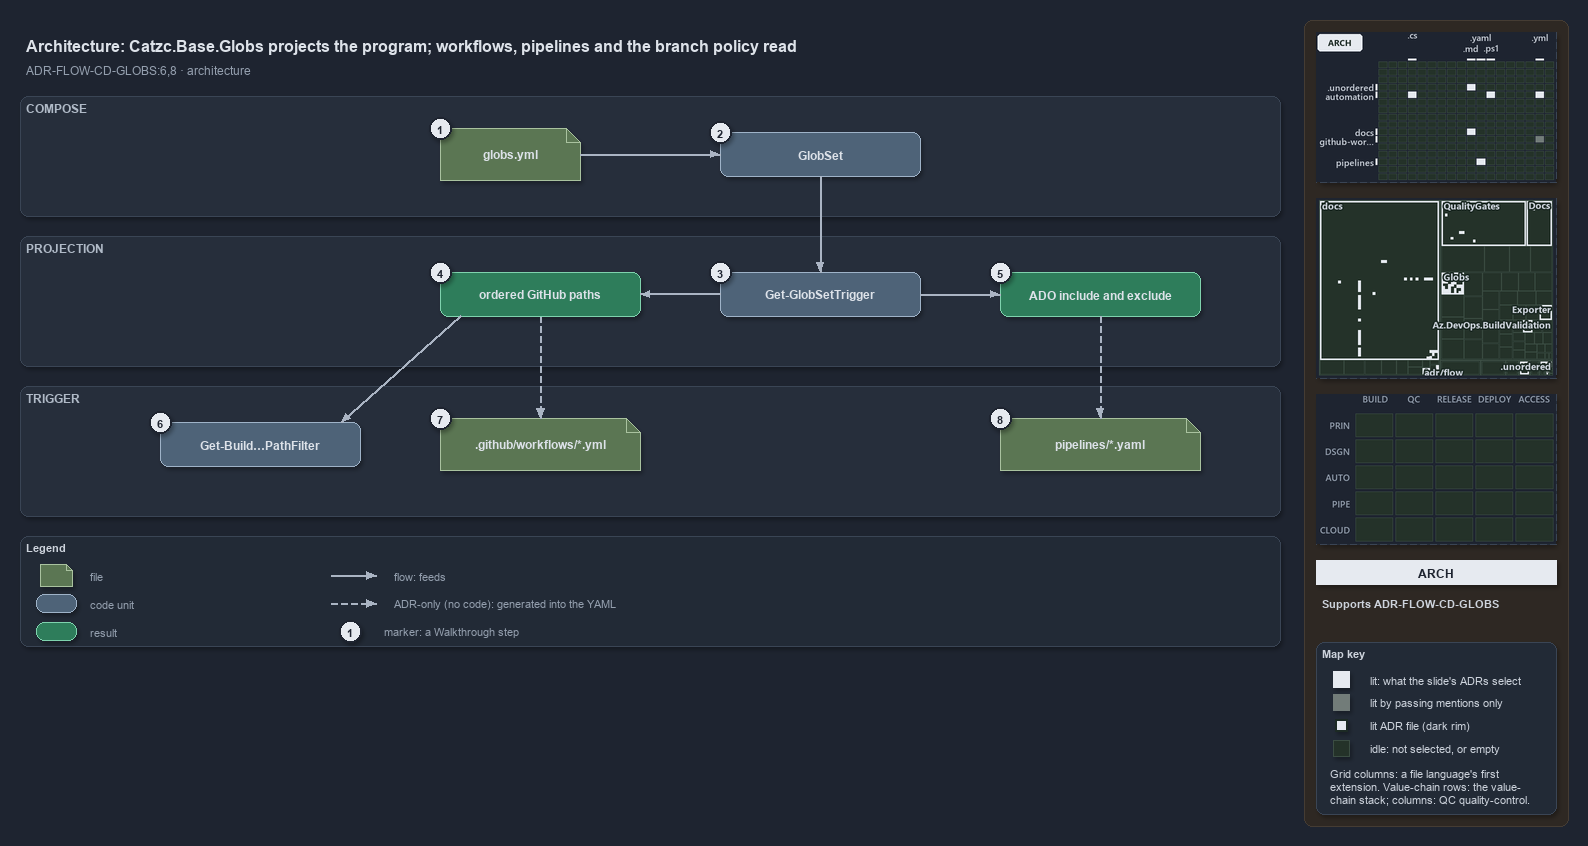

The diagram above was exported from draw.io. Its source (the exported page's mxGraphModel, read from the mxfile embedded in the PNG):
<mxGraphModel dx="1024" dy="768" grid="0" gridSize="10" guides="1" tooltips="1" connect="1" arrows="1" fold="1" page="1" pageScale="1" pageWidth="1572" pageHeight="660" background="#1E2430" math="0" shadow="1">
  <root>
    <mxCell id="0" />
    <mxCell id="1" parent="0" />
    <mxCell id="sidebar-bg" value="" style="rounded=1;arcSize=2;html=1;fillColor=#2E2823;strokeColor=#453C33;shadow=0;" vertex="1" parent="1">
      <mxGeometry x="1304" y="4" width="264" height="806" as="geometry" />
    </mxCell>
    <mxCell id="title" value="Architecture: Catzc.Base.Globs projects the program; workflows, pipelines and the branch policy read" style="text;html=1;align=left;verticalAlign=middle;fontSize=16;fontStyle=1;fontColor=#DDE2E9;" vertex="1" parent="1">
      <mxGeometry x="20" y="14" width="1260" height="30" as="geometry" />
    </mxCell>
    <mxCell id="subtitle" value="ADR-FLOW-CD-GLOBS:6,8 &amp;#183; architecture" style="text;html=1;align=left;verticalAlign=middle;fontSize=12;fontColor=#949FAE;" vertex="1" parent="1">
      <mxGeometry x="20" y="44" width="1240" height="20" as="geometry" />
    </mxCell>
    <mxCell id="band-compose" value="COMPOSE" style="rounded=1;html=1;arcSize=3;fillColor=#262E3B;strokeColor=#3A4555;verticalAlign=top;align=left;spacingLeft=8;fontStyle=1;fontSize=12;fontColor=#B0BAC7;" vertex="1" parent="1">
      <mxGeometry x="20" y="80" width="1260" height="120" as="geometry" />
    </mxCell>
    <mxCell id="band-projection" value="PROJECTION" style="rounded=1;html=1;arcSize=3;fillColor=#262E3B;strokeColor=#3A4555;verticalAlign=top;align=left;spacingLeft=8;fontStyle=1;fontSize=12;fontColor=#B0BAC7;" vertex="1" parent="1">
      <mxGeometry x="20" y="220" width="1260" height="130" as="geometry" />
    </mxCell>
    <mxCell id="band-trigger" value="TRIGGER" style="rounded=1;html=1;arcSize=3;fillColor=#262E3B;strokeColor=#3A4555;verticalAlign=top;align=left;spacingLeft=8;fontStyle=1;fontSize=12;fontColor=#B0BAC7;" vertex="1" parent="1">
      <mxGeometry x="20" y="370" width="1260" height="130" as="geometry" />
    </mxCell>
    <mxCell id="f-globs" value="&lt;b&gt;globs.yml&lt;/b&gt;" style="shape=note;size=14;whiteSpace=wrap;html=1;fillColor=#5B7653;strokeColor=#A9C29F;fontColor=#DDE2E9;fontSize=12;" vertex="1" parent="1">
      <mxGeometry x="440" y="112" width="140" height="52" as="geometry" />
    </mxCell>
    <mxCell id="c-globset" value="&lt;b&gt;GlobSet&lt;/b&gt;" style="rounded=1;whiteSpace=wrap;html=1;arcSize=20;fillColor=#4E6378;strokeColor=#9FB3C8;fontColor=#DDE2E9;fontSize=12;" vertex="1" parent="1">
      <mxGeometry x="720" y="116" width="200" height="44" as="geometry" />
    </mxCell>
    <mxCell id="e-globs-globset" value="" style="edgeStyle=orthogonalEdgeStyle;rounded=1;html=1;fontSize=10;fontColor=#CDD3DC;endArrow=block;strokeColor=#AAB4C3;shadow=0;" edge="1" parent="1" source="f-globs" target="c-globset">
      <mxGeometry relative="1" as="geometry" />
    </mxCell>
    <mxCell id="c-trigger" value="&lt;b&gt;Get-GlobSetTrigger&lt;/b&gt;" style="rounded=1;whiteSpace=wrap;html=1;arcSize=20;fillColor=#4E6378;strokeColor=#9FB3C8;fontColor=#DDE2E9;fontSize=12;" vertex="1" parent="1">
      <mxGeometry x="720" y="256" width="200" height="44" as="geometry" />
    </mxCell>
    <mxCell id="r-github" value="&lt;b&gt;ordered GitHub paths&lt;/b&gt;" style="rounded=1;whiteSpace=wrap;html=1;arcSize=20;fillColor=#2E7D5B;strokeColor=#7FD3AE;fontColor=#DDE2E9;fontSize=12;" vertex="1" parent="1">
      <mxGeometry x="440" y="256" width="200" height="44" as="geometry" />
    </mxCell>
    <mxCell id="r-ado" value="&lt;b&gt;ADO include and exclude&lt;/b&gt;" style="rounded=1;whiteSpace=wrap;html=1;arcSize=20;fillColor=#2E7D5B;strokeColor=#7FD3AE;fontColor=#DDE2E9;fontSize=12;" vertex="1" parent="1">
      <mxGeometry x="1000" y="256" width="200" height="44" as="geometry" />
    </mxCell>
    <mxCell id="e-globset-trigger" value="" style="edgeStyle=orthogonalEdgeStyle;rounded=1;html=1;fontSize=10;fontColor=#CDD3DC;endArrow=block;strokeColor=#AAB4C3;shadow=0;" edge="1" parent="1" source="c-globset" target="c-trigger">
      <mxGeometry relative="1" as="geometry" />
    </mxCell>
    <mxCell id="e-trigger-github" value="" style="edgeStyle=orthogonalEdgeStyle;rounded=1;html=1;fontSize=10;fontColor=#CDD3DC;endArrow=block;strokeColor=#AAB4C3;shadow=0;" edge="1" parent="1" source="c-trigger" target="r-github">
      <mxGeometry relative="1" as="geometry" />
    </mxCell>
    <mxCell id="e-trigger-ado" value="" style="edgeStyle=orthogonalEdgeStyle;rounded=1;html=1;fontSize=10;fontColor=#CDD3DC;endArrow=block;strokeColor=#AAB4C3;shadow=0;" edge="1" parent="1" source="c-trigger" target="r-ado">
      <mxGeometry relative="1" as="geometry" />
    </mxCell>
    <mxCell id="c-bv" value="&lt;b&gt;Get-Build&amp;#8230;PathFilter&lt;/b&gt;" style="rounded=1;whiteSpace=wrap;html=1;arcSize=20;fillColor=#4E6378;strokeColor=#9FB3C8;fontColor=#DDE2E9;fontSize=12;" vertex="1" parent="1">
      <mxGeometry x="160" y="406" width="200" height="44" as="geometry" />
    </mxCell>
    <mxCell id="f-workflow" value="&lt;b&gt;.github/workflows/*.yml&lt;/b&gt;" style="shape=note;size=14;whiteSpace=wrap;html=1;fillColor=#5B7653;strokeColor=#A9C29F;fontColor=#DDE2E9;fontSize=12;" vertex="1" parent="1">
      <mxGeometry x="440" y="402" width="200" height="52" as="geometry" />
    </mxCell>
    <mxCell id="f-pipeline" value="&lt;b&gt;pipelines/*.yaml&lt;/b&gt;" style="shape=note;size=14;whiteSpace=wrap;html=1;fillColor=#5B7653;strokeColor=#A9C29F;fontColor=#DDE2E9;fontSize=12;" vertex="1" parent="1">
      <mxGeometry x="1000" y="402" width="200" height="52" as="geometry" />
    </mxCell>
    <mxCell id="p-github-bottom" value="" style="text;html=1;strokeColor=none;fillColor=none;" vertex="1" parent="1">
      <mxGeometry x="540" y="300" width="1" height="1" as="geometry" />
    </mxCell>
    <mxCell id="p-github-left" value="" style="text;html=1;strokeColor=none;fillColor=none;" vertex="1" parent="1">
      <mxGeometry x="460" y="300" width="1" height="1" as="geometry" />
    </mxCell>
    <mxCell id="p-bv-top" value="" style="text;html=1;strokeColor=none;fillColor=none;" vertex="1" parent="1">
      <mxGeometry x="340" y="406" width="1" height="1" as="geometry" />
    </mxCell>
    <mxCell id="e-github-workflow" value="" style="edgeStyle=orthogonalEdgeStyle;rounded=1;html=1;fontSize=10;fontColor=#CDD3DC;endArrow=block;strokeColor=#AAB4C3;shadow=0;dashed=1;" edge="1" parent="1" source="p-github-bottom" target="f-workflow">
      <mxGeometry relative="1" as="geometry" />
    </mxCell>
    <mxCell id="e-ado-pipeline" value="" style="edgeStyle=orthogonalEdgeStyle;rounded=1;html=1;fontSize=10;fontColor=#CDD3DC;endArrow=block;strokeColor=#AAB4C3;shadow=0;dashed=1;" edge="1" parent="1" source="r-ado" target="f-pipeline">
      <mxGeometry relative="1" as="geometry" />
    </mxCell>
    <mxCell id="e-github-bv" value="" style="edgeStyle=orthogonalEdgeStyle;rounded=1;html=1;fontSize=10;fontColor=#CDD3DC;endArrow=block;strokeColor=#AAB4C3;shadow=0;" edge="1" parent="1" source="p-github-left" target="p-bv-top">
      <mxGeometry relative="1" as="geometry" />
    </mxCell>
    <mxCell id="mark-1" value="1" style="ellipse;html=1;fillColor=#E6EAF0;strokeColor=#1E2430;strokeWidth=2;fontColor=#1E2430;fontStyle=1;fontSize=11;" vertex="1" parent="1">
      <mxGeometry x="429" y="101" width="22" height="22" as="geometry" />
    </mxCell>
    <mxCell id="mark-2" value="2" style="ellipse;html=1;fillColor=#E6EAF0;strokeColor=#1E2430;strokeWidth=2;fontColor=#1E2430;fontStyle=1;fontSize=11;" vertex="1" parent="1">
      <mxGeometry x="709" y="105" width="22" height="22" as="geometry" />
    </mxCell>
    <mxCell id="mark-3" value="3" style="ellipse;html=1;fillColor=#E6EAF0;strokeColor=#1E2430;strokeWidth=2;fontColor=#1E2430;fontStyle=1;fontSize=11;" vertex="1" parent="1">
      <mxGeometry x="709" y="245" width="22" height="22" as="geometry" />
    </mxCell>
    <mxCell id="mark-4" value="4" style="ellipse;html=1;fillColor=#E6EAF0;strokeColor=#1E2430;strokeWidth=2;fontColor=#1E2430;fontStyle=1;fontSize=11;" vertex="1" parent="1">
      <mxGeometry x="429" y="245" width="22" height="22" as="geometry" />
    </mxCell>
    <mxCell id="mark-5" value="5" style="ellipse;html=1;fillColor=#E6EAF0;strokeColor=#1E2430;strokeWidth=2;fontColor=#1E2430;fontStyle=1;fontSize=11;" vertex="1" parent="1">
      <mxGeometry x="989" y="245" width="22" height="22" as="geometry" />
    </mxCell>
    <mxCell id="mark-6" value="6" style="ellipse;html=1;fillColor=#E6EAF0;strokeColor=#1E2430;strokeWidth=2;fontColor=#1E2430;fontStyle=1;fontSize=11;" vertex="1" parent="1">
      <mxGeometry x="149" y="395" width="22" height="22" as="geometry" />
    </mxCell>
    <mxCell id="mark-7" value="7" style="ellipse;html=1;fillColor=#E6EAF0;strokeColor=#1E2430;strokeWidth=2;fontColor=#1E2430;fontStyle=1;fontSize=11;" vertex="1" parent="1">
      <mxGeometry x="429" y="391" width="22" height="22" as="geometry" />
    </mxCell>
    <mxCell id="mark-8" value="8" style="ellipse;html=1;fillColor=#E6EAF0;strokeColor=#1E2430;strokeWidth=2;fontColor=#1E2430;fontStyle=1;fontSize=11;" vertex="1" parent="1">
      <mxGeometry x="989" y="391" width="22" height="22" as="geometry" />
    </mxCell>
    <mxCell id="legend" value="&lt;b&gt;Legend&lt;/b&gt;" style="rounded=1;whiteSpace=wrap;html=1;arcSize=6;fillColor=#222A36;strokeColor=#3A4555;align=left;verticalAlign=top;spacing=8;fontSize=11;fontColor=#CDD3DC;" vertex="1" parent="1">
      <mxGeometry x="20" y="520" width="1260" height="110" as="geometry" />
    </mxCell>
    <mxCell id="lg-0" value="" style="shape=note;size=6;html=1;fillColor=#5B7653;strokeColor=#A9C29F;" vertex="1" parent="1">
      <mxGeometry x="40" y="548" width="32" height="22" as="geometry" />
    </mxCell>
    <mxCell id="lg-0-t" value="file" style="text;html=1;align=left;verticalAlign=middle;fontSize=11;fontColor=#949FAE;" vertex="1" parent="1">
      <mxGeometry x="84" y="549" width="270" height="20" as="geometry" />
    </mxCell>
    <mxCell id="lg-1" value="" style="rounded=1;html=1;arcSize=20;fillColor=#4E6378;strokeColor=#9FB3C8;" vertex="1" parent="1">
      <mxGeometry x="36" y="578" width="40" height="18" as="geometry" />
    </mxCell>
    <mxCell id="lg-1-t" value="code unit" style="text;html=1;align=left;verticalAlign=middle;fontSize=11;fontColor=#949FAE;" vertex="1" parent="1">
      <mxGeometry x="84" y="577" width="270" height="20" as="geometry" />
    </mxCell>
    <mxCell id="lg-2" value="" style="rounded=1;html=1;arcSize=20;fillColor=#2E7D5B;strokeColor=#7FD3AE;" vertex="1" parent="1">
      <mxGeometry x="36" y="606" width="40" height="18" as="geometry" />
    </mxCell>
    <mxCell id="lg-2-t" value="result" style="text;html=1;align=left;verticalAlign=middle;fontSize=11;fontColor=#949FAE;" vertex="1" parent="1">
      <mxGeometry x="84" y="605" width="270" height="20" as="geometry" />
    </mxCell>
    <mxCell id="lg-3-a" value="" style="text;html=1;strokeColor=none;fillColor=none;" vertex="1" parent="1">
      <mxGeometry x="330" y="559" width="1" height="1" as="geometry" />
    </mxCell>
    <mxCell id="lg-3-b" value="" style="text;html=1;strokeColor=none;fillColor=none;" vertex="1" parent="1">
      <mxGeometry x="376" y="559" width="1" height="1" as="geometry" />
    </mxCell>
    <mxCell id="lg-3" value="" style="edgeStyle=orthogonalEdgeStyle;rounded=1;html=1;fontSize=10;fontColor=#CDD3DC;endArrow=block;strokeColor=#AAB4C3;shadow=0;" edge="1" parent="1" source="lg-3-a" target="lg-3-b">
      <mxGeometry relative="1" as="geometry" />
    </mxCell>
    <mxCell id="lg-3-t" value="flow: feeds" style="text;html=1;align=left;verticalAlign=middle;fontSize=11;fontColor=#949FAE;" vertex="1" parent="1">
      <mxGeometry x="388" y="549" width="260" height="20" as="geometry" />
    </mxCell>
    <mxCell id="lg-4-a" value="" style="text;html=1;strokeColor=none;fillColor=none;" vertex="1" parent="1">
      <mxGeometry x="330" y="587" width="1" height="1" as="geometry" />
    </mxCell>
    <mxCell id="lg-4-b" value="" style="text;html=1;strokeColor=none;fillColor=none;" vertex="1" parent="1">
      <mxGeometry x="376" y="587" width="1" height="1" as="geometry" />
    </mxCell>
    <mxCell id="lg-4" value="" style="edgeStyle=orthogonalEdgeStyle;rounded=1;html=1;fontSize=10;fontColor=#CDD3DC;endArrow=block;strokeColor=#AAB4C3;shadow=0;dashed=1;" edge="1" parent="1" source="lg-4-a" target="lg-4-b">
      <mxGeometry relative="1" as="geometry" />
    </mxCell>
    <mxCell id="lg-4-t" value="ADR-only (no code): generated into the YAML" style="text;html=1;align=left;verticalAlign=middle;fontSize=11;fontColor=#949FAE;" vertex="1" parent="1">
      <mxGeometry x="388" y="577" width="260" height="20" as="geometry" />
    </mxCell>
    <mxCell id="lg-5" value="1" style="ellipse;html=1;fillColor=#E6EAF0;strokeColor=#1E2430;strokeWidth=2;fontColor=#1E2430;fontStyle=1;fontSize=11;" vertex="1" parent="1">
      <mxGeometry x="339" y="604" width="22" height="22" as="geometry" />
    </mxCell>
    <mxCell id="lg-5-t" value="marker: a Walkthrough step" style="text;html=1;align=left;verticalAlign=middle;fontSize=11;fontColor=#949FAE;" vertex="1" parent="1">
      <mxGeometry x="378" y="605" width="270" height="20" as="geometry" />
    </mxCell>
    <mxCell id="minimap-grid" value="" style="shape=image;imageAspect=0;rounded=1;arcSize=4;whiteSpace=wrap;html=1;fillColor=#262E3B;strokeColor=#3A4555;dashed=1;fontColor=#949FAE;fontSize=11;image=data:image/png,(base64 omitted: 13740 chars);" vertex="1" parent="1">
      <mxGeometry x="1316" y="16" width="240" height="150" as="geometry" />
    </mxCell>
    <mxCell id="minimap-tree" value="" style="shape=image;imageAspect=0;rounded=1;arcSize=4;whiteSpace=wrap;html=1;fillColor=#262E3B;strokeColor=#3A4555;dashed=1;fontColor=#949FAE;fontSize=11;image=data:image/png,(base64 omitted: 25940 chars);" vertex="1" parent="1">
      <mxGeometry x="1316" y="182" width="240" height="180" as="geometry" />
    </mxCell>
    <mxCell id="minimap-chain" value="" style="shape=image;imageAspect=0;rounded=1;arcSize=4;whiteSpace=wrap;html=1;fillColor=#262E3B;strokeColor=#3A4555;dashed=1;fontColor=#949FAE;fontSize=11;image=data:image/png,(base64 omitted: 11912 chars);" vertex="1" parent="1">
      <mxGeometry x="1316" y="378" width="240" height="150" as="geometry" />
    </mxCell>
    <mxCell id="lens-badge" value="ARCH" style="rounded=0;whiteSpace=wrap;html=1;align=center;verticalAlign=middle;fontSize=12;fontStyle=1;fontColor=#1E2430;fillColor=#E6EAF0;strokeColor=none;" vertex="1" parent="1">
      <mxGeometry x="1316" y="544" width="240" height="24" as="geometry" />
    </mxCell>
    <mxCell id="supports" value="&lt;b&gt;Supports&lt;/b&gt; ADR-FLOW-CD-GLOBS" style="text;html=1;whiteSpace=wrap;align=left;verticalAlign=top;fontSize=11;fontColor=#CDD3DC;" vertex="1" parent="1">
      <mxGeometry x="1316" y="576" width="240" height="38" as="geometry" />
    </mxCell>
    <mxCell id="mapkey" value="&lt;b&gt;Map key&lt;/b&gt;" style="rounded=1;arcSize=6;whiteSpace=wrap;html=1;align=left;verticalAlign=top;fontSize=11;fontColor=#CDD3DC;fillColor=#222A36;strokeColor=#3A4555;spacingLeft=8;spacingTop=2;" vertex="1" parent="1">
      <mxGeometry x="1316" y="626" width="240" height="172" as="geometry" />
    </mxCell>
    <mxCell id="mapkey-lit" value="" style="rounded=0;html=1;fillColor=#E6EAF0;strokeColor=#E6EAF0;" vertex="1" parent="1">
      <mxGeometry x="1333.0" y="655.0" width="16" height="16" as="geometry" />
    </mxCell>
    <mxCell id="mapkey-lit-text" value="lit: what the slide's ADRs select" style="text;html=1;align=left;verticalAlign=middle;fontSize=11;fontColor=#CDD3DC;" vertex="1" parent="1">
      <mxGeometry x="1364" y="653" width="184" height="20" as="geometry" />
    </mxCell>
    <mxCell id="mapkey-touched" value="" style="rounded=0;html=1;fillColor=#727C79;strokeColor=#727C79;" vertex="1" parent="1">
      <mxGeometry x="1333.0" y="678.0" width="16" height="16" as="geometry" />
    </mxCell>
    <mxCell id="mapkey-touched-text" value="lit by passing mentions only" style="text;html=1;align=left;verticalAlign=middle;fontSize=11;fontColor=#CDD3DC;" vertex="1" parent="1">
      <mxGeometry x="1364" y="676" width="184" height="20" as="geometry" />
    </mxCell>
    <mxCell id="mapkey-adr" value="" style="rounded=0;html=1;fillColor=#E6EAF0;strokeColor=#1C2A24;strokeWidth=2;" vertex="1" parent="1">
      <mxGeometry x="1335.0" y="703.0" width="12" height="12" as="geometry" />
    </mxCell>
    <mxCell id="mapkey-adr-text" value="lit ADR file (dark rim)" style="text;html=1;align=left;verticalAlign=middle;fontSize=11;fontColor=#CDD3DC;" vertex="1" parent="1">
      <mxGeometry x="1364" y="699" width="184" height="20" as="geometry" />
    </mxCell>
    <mxCell id="mapkey-idle" value="" style="rounded=0;html=1;fillColor=#243229;strokeColor=#3B4D43;" vertex="1" parent="1">
      <mxGeometry x="1333.0" y="724.0" width="16" height="16" as="geometry" />
    </mxCell>
    <mxCell id="mapkey-idle-text" value="idle: not selected, or empty" style="text;html=1;align=left;verticalAlign=middle;fontSize=11;fontColor=#CDD3DC;" vertex="1" parent="1">
      <mxGeometry x="1364" y="722" width="184" height="20" as="geometry" />
    </mxCell>
    <mxCell id="mapkey-codes" value="Grid columns: a file language's first&lt;br&gt;extension. Value-chain rows: the value-&lt;br&gt;chain stack; columns: QC quality-control." style="text;html=1;align=left;verticalAlign=top;whiteSpace=wrap;fontSize=11;fontColor=#CDD3DC;" vertex="1" parent="1">
      <mxGeometry x="1324" y="746" width="224" height="46" as="geometry" />
    </mxCell>
  </root>
</mxGraphModel>